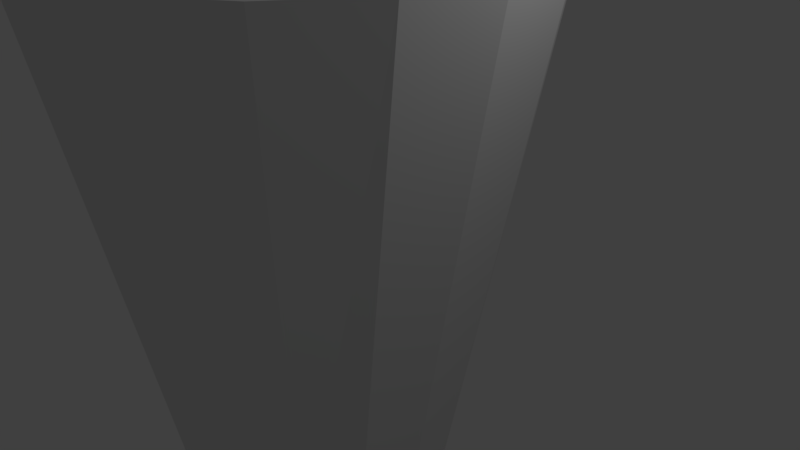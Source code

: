 # Source: Mug2.blend  (saved by Blender 2.78.0; exported with 4.5.12 LTS)
import bpy
from mathutils import Matrix  # noqa: F401  (used for matrix-valued properties, if any)

bpy.ops.wm.read_factory_settings(use_empty=True)
scene = bpy.context.scene
scene.name = 'Scene'

# ---- collections
col_collection_1 = bpy.data.collections.new('Collection 1'); scene.collection.children.link(col_collection_1)

# ---- world
world_world = bpy.data.worlds.new('World'); scene.world = world_world
world_world.color = (0.05088, 0.05088, 0.05088)
world_world.use_sun_shadow = False
world_world.sun_shadow_jitter_overblur = 0.0
world_world.cycles.sampling_method = 'MANUAL'

# ---- cameras
cam_camera = bpy.data.cameras.new('Camera')
cam_camera.clip_end = 100.0
cam_camera.lens = 35.0
cam_camera.sensor_width = 32.0
cam_camera.sensor_height = 18.0
cam_camera.ortho_scale = 7.314
cam_camera.dof.focus_distance = 0.0
cam_camera.dof.aperture_fstop = 128.0

# ---- lights
light_lamp = bpy.data.lights.new('Lamp', 'POINT')
light_lamp.transmission_factor = 0.0
light_lamp.cutoff_distance = 30.0
light_lamp.energy = 100.0
light_lamp.shadow_buffer_clip_start = 1.001
light_lamp.shadow_soft_size = 0.1
light_lamp.shadow_maximum_resolution = 0.006
light_lamp.use_absolute_resolution = True

# ---- meshes
me_cylinder_001 = bpy.data.meshes.new('Cylinder.001')
me_cylinder_001.from_pydata([(0.0007807, 0.9974, -0.9494), (0.01157, 0.5533, 1.401), (0.3835, 0.9265, -0.9494), (0.2232, 0.5101, 1.401), (0.7099, 0.7146, -0.9494), (0.4022, 0.3892, 1.401), (0.9304, 0.3939, -0.9494), (0.5213, 0.209, 1.401), (1.011, 0.0132, -0.9494), (0.5624, -0.003025, 1.401), (0.9304, -0.3939, -0.9494), (0.5213, -0.2096, 1.401), (0.7099, -0.7146, -0.9494), (0.4022, -0.3897, 1.401), (0.3835, -0.9265, -0.9494), (0.2232, -0.5106, 1.401), (0.0007808, -0.9974, -0.9494), (0.01157, -0.5538, 1.401), (-0.3799, -0.9164, -0.9494), (-0.2005, -0.5127, 1.401), (-0.7006, -0.6959, -0.9494), (-0.3806, -0.3936, 1.401), (-0.9125, -0.3695, -0.9494), (-0.5015, -0.2146, 1.401), (-0.9834, 0.0132, -0.9494), (-0.5447, -0.003025, 1.401), (-0.9125, 0.3695, -0.9494), (-0.5015, 0.2141, 1.401), (-0.7006, 0.6959, -0.9494), (-0.3806, 0.3931, 1.401), (-0.3799, 0.9164, -0.9494), (-0.2005, 0.5122, 1.401)], [], [(0, 1, 3, 2), (2, 3, 5, 4), (4, 5, 7, 6), (6, 7, 9, 8), (8, 9, 11, 10), (10, 11, 13, 12), (12, 13, 15, 14), (14, 15, 17, 16), (16, 17, 19, 18), (18, 19, 21, 20), (20, 21, 23, 22), (22, 23, 25, 24), (24, 25, 27, 26), (26, 27, 29, 28), (3, 1, 31, 29, 27, 25, 23, 21, 19, 17, 15, 13, 11, 9, 7, 5), (28, 29, 31, 30), (30, 31, 1, 0), (0, 2, 4, 6, 8, 10, 12, 14, 16, 18, 20, 22, 24, 26, 28, 30)])
me_cylinder_001.use_remesh_preserve_volume = False
me_cylinder_001.use_remesh_preserve_attributes = False
me_cylinder_001.use_mirror_vertex_groups = False
me_cylinder_001.update()

# ---- objects
ob_cylinder = bpy.data.objects.new('Cylinder', me_cylinder_001)
ob_lamp = bpy.data.objects.new('Lamp', light_lamp)
ob_camera = bpy.data.objects.new('Camera', cam_camera)

# ---- transforms, parenting, visibility, modifiers, constraints
ob_cylinder.location = (-1.205, -1.499e-08, 0.5133)
ob_cylinder.scale = (-3.409, -3.409, -3.409)
ob_cylinder.lineart.crease_threshold = 0.0
ob_lamp.location = (4.076, 1.005, 5.904)
ob_lamp.rotation_euler = (0.6503, 0.05522, 1.866)
ob_lamp.lock_rotations_4d = False
ob_lamp.empty_display_type = 'ARROWS'
ob_lamp.color = (0.0, 0.0, 0.0, 0.0)
ob_lamp.lineart.crease_threshold = 0.0
ob_camera.location = (7.481, -6.508, 5.344)
ob_camera.rotation_euler = (1.109, 0.0, 0.8149)
ob_camera.lock_rotations_4d = False
ob_camera.empty_display_type = 'ARROWS'
ob_camera.color = (0.0, 0.0, 0.0, 0.0)
ob_camera.display_type = 'WIRE'
ob_camera.lineart.crease_threshold = 0.0

# ---- collection membership
col_collection_1.objects.link(ob_cylinder)
col_collection_1.objects.link(ob_lamp)
col_collection_1.objects.link(ob_camera)

# ---- scene / render settings (as saved in the file)
scene.camera = ob_camera
scene.frame_start = 1; scene.frame_end = 250; scene.frame_set(1)
scene.render.engine = 'BLENDER_EEVEE_NEXT'
scene.render.resolution_percentage = 50
scene.render.dither_intensity = 0.0
scene.cycles.use_denoising = False
scene.cycles.samples = 128
scene.cycles.sampling_pattern = 'TABULATED_SOBOL'
scene.cycles.light_sampling_threshold = 0.0
scene.cycles.use_adaptive_sampling = False
scene.cycles.use_light_tree = False
scene.cycles.blur_glossy = 0.0
scene.cycles.sample_clamp_indirect = 0.0
scene.view_settings.view_transform = 'Standard'
bpy.context.view_layer.update()
